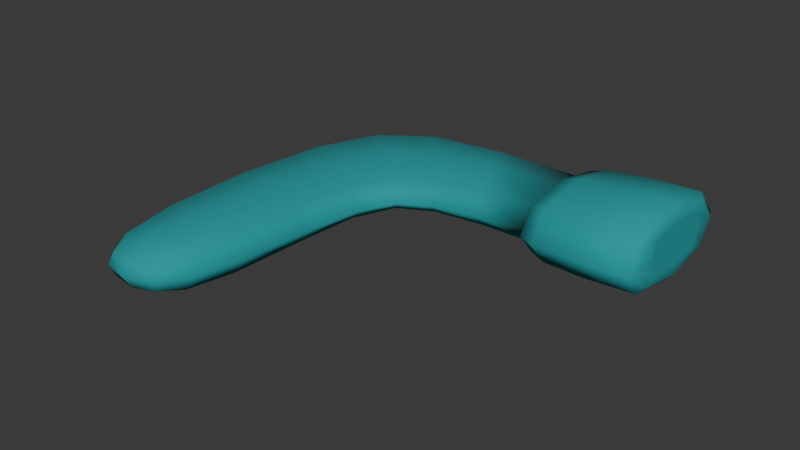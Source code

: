 # Source: Sock.blend  (saved by Blender 4.5.87; exported with 4.5.12 LTS)
import bpy
from mathutils import Matrix  # noqa: F401  (used for matrix-valued properties, if any)

bpy.ops.wm.read_factory_settings(use_empty=True)
scene = bpy.context.scene
scene.name = 'Scene'

# ---- collections
col_collection = bpy.data.collections.new('Collection'); scene.collection.children.link(col_collection)

# ---- materials (node trees are filled in below, after node groups)
mat_sock = bpy.data.materials.new('Sock')

# ---- material node trees
mat_sock.use_nodes = True; mat_sock.node_tree.nodes.clear()
_N = mat_sock.node_tree.nodes; _L = mat_sock.node_tree.links
n0 = _N.new('ShaderNodeBsdfPrincipled'); n0.name = 'Principled BSDF'; n0.location = (-200, 100)
n0.inputs[0].default_value = (0.003888, 0.3224, 0.3401, 1.0)
n0.inputs[2].default_value = 1.0
n1 = _N.new('ShaderNodeOutputMaterial'); n1.name = 'Material Output'; n1.location = (200, 100)
_L.new(n0.outputs[0], n1.inputs[0])
n1.is_active_output = True

# ---- world
world_world = bpy.data.worlds.new('World'); scene.world = world_world
world_world.use_nodes = True; world_world.node_tree.nodes.clear()
_N = world_world.node_tree.nodes; _L = world_world.node_tree.links
n0 = _N.new('ShaderNodeOutputWorld'); n0.name = 'World Output'; n0.location = (200, 100)
n1 = _N.new('ShaderNodeBackground'); n1.name = 'Background'; n1.location = (-200, 100)
n1.inputs[0].default_value = (0.05088, 0.05088, 0.05088, 1.0)
_L.new(n1.outputs[0], n0.inputs[0])
n0.is_active_output = True
world_world.color = (0.05088, 0.05088, 0.05088)
world_world.sun_shadow_jitter_overblur = 0.0

# ---- meshes
me_cube_001 = bpy.data.meshes.new('Cube.001')
me_cube_001.from_pydata([(0.1956, -0.04166, 0.007551), (0.1912, -0.04166, 0.1045), (0.1956, 0.1662, 0.007551), (0.1912, 0.1662, 0.1045), (0.4032, -0.04166, 0.01687), (0.3989, -0.04166, 0.1138), (0.4032, 0.1662, 0.01687), (0.3989, 0.1662, 0.1138), (-0.2082, 0.2371, 0.002844), (0.01448, -0.04807, 0.007435), (0.01084, -0.04807, 0.08839), (-0.2113, 0.2371, 0.07303), (-0.3408, 0.06564, -0.003106), (-0.06713, -0.09863, 0.003774), (-0.07076, -0.09863, 0.08473), (-0.3439, 0.06564, 0.06708), (-0.3229, -0.3957, -0.02551), (-0.07349, -0.3859, -0.01433), (-0.07872, -0.3859, 0.1022), (-0.3281, -0.3957, 0.091), (-0.2633, -0.5217, 0.003268), (-0.1254, -0.5163, 0.009452), (-0.1283, -0.5163, 0.07386), (-0.2662, -0.5217, 0.06767), (0.1966, 0.2142, -0.01482), (0.1966, -0.08964, -0.01482), (0.1902, -0.08964, 0.1269), (0.1902, 0.2142, 0.1269), (0.4042, 0.2142, -0.005508), (0.3979, 0.2142, 0.1362), (0.4042, -0.08964, -0.005508), (0.3979, -0.08964, 0.1362)], [], [(0, 1, 10, 9), (1, 0, 25, 26), (6, 7, 5, 4), (2, 3, 27, 24), (6, 4, 30, 28), (4, 5, 31, 30), (8, 9, 13, 12), (1, 3, 11, 10), (2, 0, 9, 8), (3, 2, 8, 11), (15, 12, 16, 19), (11, 8, 12, 15), (9, 10, 14, 13), (10, 11, 15, 14), (18, 19, 23, 22), (13, 14, 18, 17), (14, 15, 19, 18), (12, 13, 17, 16), (21, 22, 23, 20), (16, 17, 21, 20), (19, 16, 20, 23), (17, 18, 22, 21), (24, 27, 29, 28), (30, 31, 26, 25), (24, 28, 30, 25), (29, 27, 26, 31), (5, 7, 29, 31), (7, 6, 28, 29), (3, 1, 26, 27), (0, 2, 24, 25)])
me_cube_001.polygons.foreach_set('use_smooth', [True] * 30)
_k = {(0, 2): 1.0, (0, 1): 1.0, (1, 3): 1.0, (2, 3): 1.0, (28, 29): 0.42315, (28, 30): 0.42315, (29, 31): 0.42315, (30, 31): 0.42315}
me_cube_001.attributes.new('crease_edge', 'FLOAT', 'EDGE').data.foreach_set('value', [_k.get((min(e.vertices), max(e.vertices)), 0.0) for e in me_cube_001.edges])
_uv = me_cube_001.uv_layers.new(name='UVMap')
_uv.uv.foreach_set('vector', [0.375, 1.0, 0.625, 1.0, 0.625, 1.0, 0.375, 1.0, 0.625, 1.0, 0.375, 1.0, 0.375, 1.0, 0.625, 1.0, 0.375, 0.5, 0.625, 0.5, 0.625, 0.75, 0.375, 0.75, 0.375, 0.25, 0.625, 0.25, 0.625, 0.25, 0.375, 0.25, 0.375, 0.5, 0.375, 0.75, 0.375, 0.75, 0.375, 0.5, 0.375, 0.75, 0.625, 0.75, 0.625, 0.75, 0.375, 0.75, 0.125, 0.5, 0.125, 0.75, 0.125, 0.75, 0.125, 0.5, 0.875, 0.75, 0.875, 0.5, 0.875, 0.5, 0.875, 0.75, 0.125, 0.5, 0.125, 0.75, 0.125, 0.75, 0.125, 0.5, 0.625, 0.25, 0.375, 0.25, 0.375, 0.25, 0.625, 0.25, 0.625, 0.25, 0.375, 0.25, 0.375, 0.25, 0.625, 0.25, 0.625, 0.25, 0.375, 0.25, 0.375, 0.25, 0.625, 0.25, 0.375, 1.0, 0.625, 1.0, 0.625, 1.0, 0.375, 1.0, 0.875, 0.75, 0.875, 0.5, 0.875, 0.5, 0.875, 0.75, 0.875, 0.75, 0.875, 0.5, 0.875, 0.5, 0.875, 0.75, 0.375, 1.0, 0.625, 1.0, 0.625, 1.0, 0.375, 1.0, 0.875, 0.75, 0.875, 0.5, 0.875, 0.5, 0.875, 0.75, 0.125, 0.5, 0.125, 0.75, 0.125, 0.75, 0.125, 0.5, 0.375, 0.0, 0.625, 0.0, 0.625, 0.25, 0.375, 0.25, 0.125, 0.5, 0.125, 0.75, 0.125, 0.75, 0.125, 0.5, 0.625, 0.25, 0.375, 0.25, 0.375, 0.25, 0.625, 0.25, 0.375, 1.0, 0.625, 1.0, 0.625, 1.0, 0.375, 1.0, 0.375, 0.25, 0.625, 0.25, 0.625, 0.5, 0.375, 0.5, 0.375, 0.75, 0.625, 0.75, 0.625, 1.0, 0.375, 1.0, 0.125, 0.5, 0.375, 0.5, 0.375, 0.75, 0.125, 0.75, 0.625, 0.5, 0.875, 0.5, 0.875, 0.75, 0.625, 0.75, 0.625, 0.75, 0.625, 0.5, 0.625, 0.5, 0.625, 0.75, 0.625, 0.5, 0.375, 0.5, 0.375, 0.5, 0.625, 0.5, 0.875, 0.5, 0.875, 0.75, 0.875, 0.75, 0.875, 0.5, 0.125, 0.75, 0.125, 0.5, 0.125, 0.5, 0.125, 0.75])
me_cube_001.materials.append(mat_sock)
me_cube_001.update()

# ---- objects
ob_cube = bpy.data.objects.new('Cube', me_cube_001)

# ---- transforms, parenting, visibility, modifiers, constraints
ob_cube.location = (0.0, 0.0, 0.0)
_m = ob_cube.modifiers.new('Subdivision', 'SUBSURF')
_m.render_levels = 1

# ---- collection membership
col_collection.objects.link(ob_cube)

# ---- scene / render settings (as saved in the file)
scene.frame_start = 1; scene.frame_end = 250; scene.frame_set(1)
scene.render.engine = 'BLENDER_EEVEE_NEXT'
bpy.context.view_layer.update()

# ---- added for rendering (the .blend has no active camera and no usable light): camera, sun
cam_auto = bpy.data.cameras.new('AutoCamera')
cam_auto.lens = 50.0
cam_auto.sensor_width = 36.0
cam_auto.clip_end = 1000.0
ob_auto_camera = bpy.data.objects.new('AutoCamera', cam_auto)
scene.collection.objects.link(ob_auto_camera)
ob_auto_camera.location = (1.02738, -1.33897, 0.853111)
ob_auto_camera.rotation_euler = (1.09748, -7.21219e-08, 0.694738)
scene.camera = ob_auto_camera
light_auto_sun = bpy.data.lights.new('AutoSun', 'SUN')
light_auto_sun.energy = 3.0
light_auto_sun.angle = 0.0523599
ob_auto_sun = bpy.data.objects.new('AutoSun', light_auto_sun)
scene.collection.objects.link(ob_auto_sun)
ob_auto_sun.rotation_euler = (0.872665, 0.174533, 0.523599)
bpy.context.view_layer.update()
